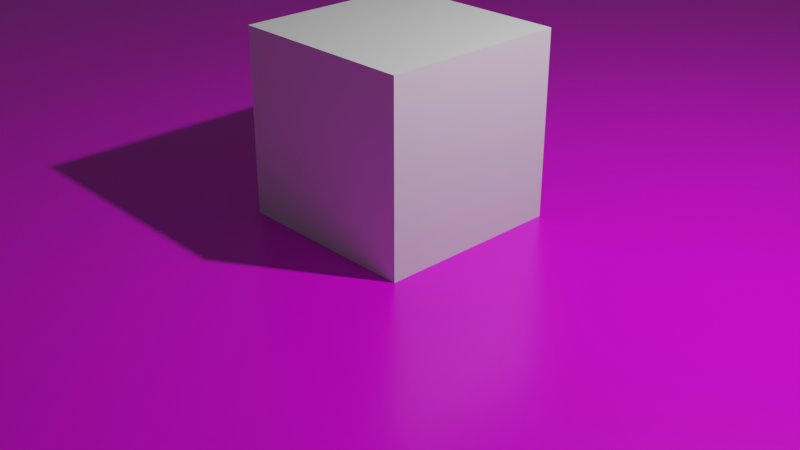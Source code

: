 # Source: dirt.blend  (saved by Blender 3.3.6; exported with 4.5.12 LTS)
import bpy
from mathutils import Matrix  # noqa: F401  (used for matrix-valued properties, if any)

bpy.ops.wm.read_factory_settings(use_empty=True)
scene = bpy.context.scene
scene.name = 'Scene'

# ---- collections
col_collection = bpy.data.collections.new('Collection'); scene.collection.children.link(col_collection)

# ---- images (referenced by path relative to the original .blend; pixels are not part of the script)
import os
ASSET_DIR = os.environ.get("B2B_ASSET_DIR", "")  # directory of the original .blend (textures are referenced by path, not embedded)
HERE = os.path.dirname(os.path.abspath(__file__))  # packed textures are extracted next to this script under _unpacked/

def load_image(name, relpath, width, height, colorspace="sRGB"):
    """Load a texture the original file referenced (path relative to the .blend, or extracted next to this script)."""
    p = next((c for c in (os.path.join(HERE, relpath), os.path.join(ASSET_DIR, relpath)) if relpath and os.path.exists(c)), "")
    if p:
        img = bpy.data.images.load(p, check_existing=True)
        img.name = name
    else:  # same state as the original file: an image datablock whose file is absent (Cycles renders it pink)
        img = bpy.data.images.new(name, width, height)
        img.source = "FILE"
        img.filepath = "//" + (relpath or name)
    img.colorspace_settings.name = colorspace
    return img
img_ground_grass_001_color_jpg = load_image('Ground_Grass_001_COLOR.jpg', 'Ground_Grass_001_COLOR.jpg', 1024, 1024, 'sRGB')
img_ground_grass_001_norm_jpg = load_image('Ground_Grass_001_NORM.jpg', 'Ground_Grass_001_NORM.jpg', 1024, 1024, 'sRGB')
img_ground_grass_001_rough_jpg = load_image('Ground_Grass_001_ROUGH.jpg', 'Ground_Grass_001_ROUGH.jpg', 1024, 1024, 'sRGB')

# ---- materials (node trees are filled in below, after node groups)
mat_dirt = bpy.data.materials.new('Dirt')
mat_dirt.alpha_threshold = 0.0
mat_dirt.use_transparent_shadow = False
mat_dirt.roughness = 0.5
mat_dirt.line_color = (0.0, 0.0, 0.0, 1.0)

# ---- material node trees
mat_dirt.use_nodes = True; mat_dirt.node_tree.nodes.clear()
_N = mat_dirt.node_tree.nodes; _L = mat_dirt.node_tree.links
n0 = _N.new('ShaderNodeBsdfPrincipled'); n0.name = 'Principled BSDF'; n0.location = (10, 300)
n0.distribution = 'GGX'
n0.subsurface_method = 'RANDOM_WALK_SKIN'
n0.inputs[3].default_value = 1.45
n0.inputs[27].default_value = (0.0, 0.0, 0.0, 1.0)
n0.inputs[28].default_value = 1.0
n1 = _N.new('ShaderNodeNormalMap'); n1.name = 'Normal Map'; n1.location = (-219, -161)
n2 = _N.new('ShaderNodeRGBToBW'); n2.name = 'RGB to BW'; n2.location = (-354, 33)
n3 = _N.new('ShaderNodeOutputMaterial'); n3.name = 'Material Output'; n3.location = (536, 175)
n4 = _N.new('ShaderNodeTexImage'); n4.name = 'Image Texture.004'; n4.location = (-365, 321)
n4.image = img_ground_grass_001_color_jpg
n5 = _N.new('ShaderNodeTexImage'); n5.name = 'Image Texture'; n5.location = (-526, -115)
n5.image = img_ground_grass_001_norm_jpg
n6 = _N.new('ShaderNodeTexImage'); n6.name = 'Image Texture.001'; n6.location = (-816, 77)
n6.image = img_ground_grass_001_rough_jpg
_L.new(n0.outputs[0], n3.inputs[0])
_L.new(n1.outputs[0], n0.inputs[5])
_L.new(n2.outputs[0], n0.inputs[2])
_L.new(n4.outputs[0], n0.inputs[0])
_L.new(n5.outputs[0], n1.inputs[1])
_L.new(n6.outputs[0], n2.inputs[0])
n3.is_active_output = True

# ---- world
world_world = bpy.data.worlds.new('World'); scene.world = world_world
world_world.use_nodes = True; world_world.node_tree.nodes.clear()
_N = world_world.node_tree.nodes; _L = world_world.node_tree.links
n0 = _N.new('ShaderNodeOutputWorld'); n0.name = 'World Output'; n0.location = (300, 300)
n1 = _N.new('ShaderNodeBackground'); n1.name = 'Background'; n1.location = (10, 300)
n1.inputs[0].default_value = (0.05088, 0.05088, 0.05088, 1.0)
_L.new(n1.outputs[0], n0.inputs[0])
n0.is_active_output = True
world_world.color = (0.05088, 0.05088, 0.05088)
world_world.use_sun_shadow = False
world_world.sun_shadow_jitter_overblur = 0.0

# ---- cameras
cam_camera = bpy.data.cameras.new('Camera')
cam_camera.clip_end = 100.0
cam_camera.ortho_scale = 7.314

# ---- lights
light_light = bpy.data.lights.new('Light', 'POINT')
light_light.transmission_factor = 0.0
light_light.energy = 1000.0
light_light.shadow_soft_size = 0.1
light_light.shadow_maximum_resolution = 0.006
light_light.use_absolute_resolution = True

# ---- meshes
me_cube = bpy.data.meshes.new('Cube')
me_cube.from_pydata([(1.0, 1.0, 1.0), (1.0, 1.0, -1.0), (1.0, -1.0, 1.0), (1.0, -1.0, -1.0), (-1.0, 1.0, 1.0), (-1.0, 1.0, -1.0), (-1.0, -1.0, 1.0), (-1.0, -1.0, -1.0)], [], [(0, 4, 6, 2), (3, 2, 6, 7), (7, 6, 4, 5), (5, 1, 3, 7), (1, 0, 2, 3), (5, 4, 0, 1)])
_uv = me_cube.uv_layers.new(name='UVMap')
_uv.uv.foreach_set('vector', [-69.76, -69.89, 71.26, -69.89, 71.26, 71.14, -69.76, 71.14, 0.375, 0.75, 0.625, 0.75, 0.625, 1.0, 0.375, 1.0, 0.375, 0.0, 0.625, 0.0, 0.625, 0.25, 0.375, 0.25, 0.125, 0.5, 0.375, 0.5, 0.375, 0.75, 0.125, 0.75, 0.375, 0.5, 0.625, 0.5, 0.625, 0.75, 0.375, 0.75, 0.375, 0.25, 0.625, 0.25, 0.625, 0.5, 0.375, 0.5])
me_cube.materials.append(mat_dirt)
me_cube.use_mirror_vertex_groups = False
me_cube.update()
me_cube_001 = bpy.data.meshes.new('Cube.001')
me_cube_001.from_pydata([(-1.0, -1.0, -1.0), (-1.0, -1.0, 1.0), (-1.0, 1.0, -1.0), (-1.0, 1.0, 1.0), (1.0, -1.0, -1.0), (1.0, -1.0, 1.0), (1.0, 1.0, -1.0), (1.0, 1.0, 1.0)], [], [(0, 1, 3, 2), (2, 3, 7, 6), (6, 7, 5, 4), (4, 5, 1, 0), (2, 6, 4, 0), (7, 3, 1, 5)])
_uv = me_cube_001.uv_layers.new(name='UVMap')
_uv.uv.foreach_set('vector', [0.375, 0.0, 0.625, 0.0, 0.625, 0.25, 0.375, 0.25, 0.375, 0.25, 0.625, 0.25, 0.625, 0.5, 0.375, 0.5, 0.375, 0.5, 0.625, 0.5, 0.625, 0.75, 0.375, 0.75, 0.375, 0.75, 0.625, 0.75, 0.625, 1.0, 0.375, 1.0, 0.125, 0.5, 0.375, 0.5, 0.375, 0.75, 0.125, 0.75, 0.625, 0.5, 0.875, 0.5, 0.875, 0.75, 0.625, 0.75])
me_cube_001.update()

# ---- objects
ob_cube = bpy.data.objects.new('Cube', me_cube)
ob_light = bpy.data.objects.new('Light', light_light)
ob_camera = bpy.data.objects.new('Camera', cam_camera)
ob_cube_001 = bpy.data.objects.new('Cube.001', me_cube_001)

# ---- transforms, parenting, visibility, modifiers, constraints
ob_cube.location = (0.0, 0.0, 0.0)
ob_cube.scale = (125.0, 125.0, 0.05)
ob_cube.lock_rotations_4d = False
ob_cube.empty_display_type = 'ARROWS'
ob_cube.lineart.crease_threshold = 0.0
ob_light.location = (4.076, 1.005, 5.904)
ob_light.rotation_euler = (0.6503, 0.05522, 1.866)
ob_light.lock_rotations_4d = False
ob_light.empty_display_type = 'ARROWS'
ob_light.color = (0.0, 0.0, 0.0, 0.0)
ob_light.lineart.crease_threshold = 0.0
ob_camera.location = (7.359, -6.926, 4.958)
ob_camera.rotation_euler = (1.109, 0.0, 0.8149)
ob_camera.lock_rotations_4d = False
ob_camera.empty_display_type = 'ARROWS'
ob_camera.color = (0.0, 0.0, 0.0, 0.0)
ob_camera.display_type = 'WIRE'
ob_camera.lineart.crease_threshold = 0.0
ob_cube_001.location = (0.0, 0.0, 1.0)

# ---- collection membership
col_collection.objects.link(ob_cube)
col_collection.objects.link(ob_light)
col_collection.objects.link(ob_camera)
col_collection.objects.link(ob_cube_001)

# ---- scene / render settings (as saved in the file)
scene.camera = ob_camera
scene.frame_start = 1; scene.frame_end = 250; scene.frame_set(1)
scene.render.engine = 'BLENDER_EEVEE_NEXT'
scene.cycles.sampling_pattern = 'TABULATED_SOBOL'
scene.cycles.use_light_tree = False
scene.view_settings.view_transform = 'Filmic'
bpy.context.view_layer.update()
